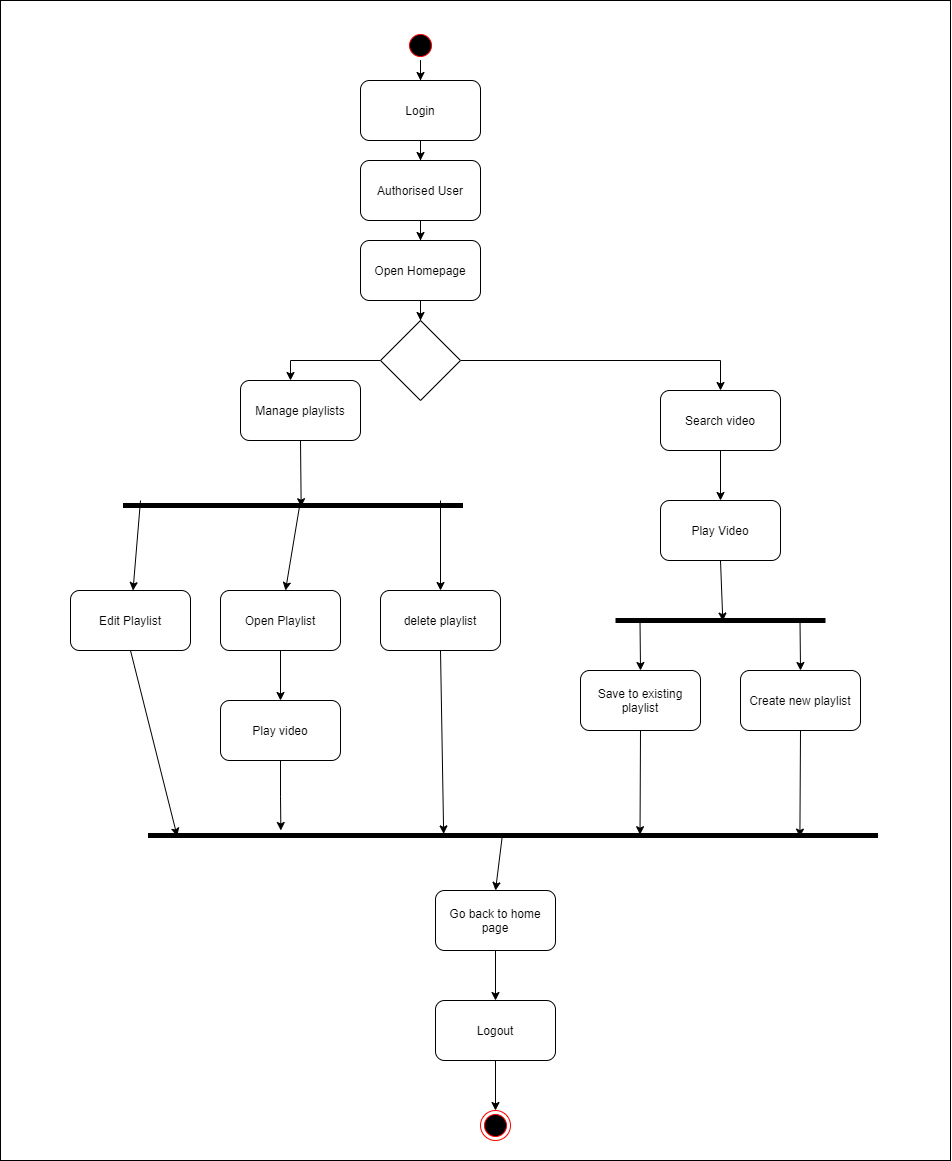

The diagram above was exported from draw.io. Its source (the exported page's mxGraphModel, read from the mxfile embedded in the PNG):
<mxGraphModel dx="2146" dy="863" grid="1" gridSize="10" guides="1" tooltips="1" connect="1" arrows="1" fold="1" page="1" pageScale="1" pageWidth="1100" pageHeight="1700" math="0" shadow="0">
  <root>
    <mxCell id="0" />
    <mxCell id="1" parent="0" />
    <mxCell id="q8GIb0SFpFVNl1oyU42v-62" value="" style="rounded=0;whiteSpace=wrap;html=1;" vertex="1" parent="1">
      <mxGeometry x="130" width="950" height="1160" as="geometry" />
    </mxCell>
    <mxCell id="q8GIb0SFpFVNl1oyU42v-24" style="edgeStyle=orthogonalEdgeStyle;rounded=0;orthogonalLoop=1;jettySize=auto;html=1;" edge="1" parent="1" source="q8GIb0SFpFVNl1oyU42v-1" target="q8GIb0SFpFVNl1oyU42v-5">
      <mxGeometry relative="1" as="geometry" />
    </mxCell>
    <mxCell id="q8GIb0SFpFVNl1oyU42v-1" value="" style="ellipse;html=1;shape=startState;fillColor=#000000;strokeColor=#ff0000;" vertex="1" parent="1">
      <mxGeometry x="535" y="30" width="30" height="30" as="geometry" />
    </mxCell>
    <mxCell id="q8GIb0SFpFVNl1oyU42v-3" value="" style="ellipse;html=1;shape=endState;fillColor=#000000;strokeColor=#ff0000;" vertex="1" parent="1">
      <mxGeometry x="610" y="1110" width="30" height="30" as="geometry" />
    </mxCell>
    <mxCell id="q8GIb0SFpFVNl1oyU42v-26" style="edgeStyle=orthogonalEdgeStyle;rounded=0;orthogonalLoop=1;jettySize=auto;html=1;" edge="1" parent="1" source="q8GIb0SFpFVNl1oyU42v-6" target="q8GIb0SFpFVNl1oyU42v-7">
      <mxGeometry relative="1" as="geometry" />
    </mxCell>
    <mxCell id="q8GIb0SFpFVNl1oyU42v-6" value="Authorised User" style="rounded=1;whiteSpace=wrap;html=1;" vertex="1" parent="1">
      <mxGeometry x="490" y="160" width="120" height="60" as="geometry" />
    </mxCell>
    <mxCell id="q8GIb0SFpFVNl1oyU42v-27" style="edgeStyle=orthogonalEdgeStyle;rounded=0;orthogonalLoop=1;jettySize=auto;html=1;" edge="1" parent="1" source="q8GIb0SFpFVNl1oyU42v-7" target="q8GIb0SFpFVNl1oyU42v-8">
      <mxGeometry relative="1" as="geometry" />
    </mxCell>
    <mxCell id="q8GIb0SFpFVNl1oyU42v-7" value="Open Homepage" style="rounded=1;whiteSpace=wrap;html=1;" vertex="1" parent="1">
      <mxGeometry x="490" y="240" width="120" height="60" as="geometry" />
    </mxCell>
    <mxCell id="q8GIb0SFpFVNl1oyU42v-28" style="edgeStyle=orthogonalEdgeStyle;rounded=0;orthogonalLoop=1;jettySize=auto;html=1;entryX=0.5;entryY=0;entryDx=0;entryDy=0;" edge="1" parent="1" source="q8GIb0SFpFVNl1oyU42v-8" target="q8GIb0SFpFVNl1oyU42v-10">
      <mxGeometry relative="1" as="geometry">
        <Array as="points">
          <mxPoint x="850" y="360" />
        </Array>
      </mxGeometry>
    </mxCell>
    <mxCell id="q8GIb0SFpFVNl1oyU42v-29" style="edgeStyle=orthogonalEdgeStyle;rounded=0;orthogonalLoop=1;jettySize=auto;html=1;" edge="1" parent="1" source="q8GIb0SFpFVNl1oyU42v-8" target="q8GIb0SFpFVNl1oyU42v-9">
      <mxGeometry relative="1" as="geometry">
        <Array as="points">
          <mxPoint x="420" y="360" />
        </Array>
      </mxGeometry>
    </mxCell>
    <mxCell id="q8GIb0SFpFVNl1oyU42v-8" value="" style="rhombus;whiteSpace=wrap;html=1;" vertex="1" parent="1">
      <mxGeometry x="510" y="320" width="80" height="80" as="geometry" />
    </mxCell>
    <mxCell id="q8GIb0SFpFVNl1oyU42v-9" value="Manage playlists" style="rounded=1;whiteSpace=wrap;html=1;" vertex="1" parent="1">
      <mxGeometry x="370" y="380" width="120" height="60" as="geometry" />
    </mxCell>
    <mxCell id="q8GIb0SFpFVNl1oyU42v-10" value="Search video" style="rounded=1;whiteSpace=wrap;html=1;" vertex="1" parent="1">
      <mxGeometry x="790" y="390" width="120" height="60" as="geometry" />
    </mxCell>
    <mxCell id="q8GIb0SFpFVNl1oyU42v-12" value="Edit Playlist" style="rounded=1;whiteSpace=wrap;html=1;" vertex="1" parent="1">
      <mxGeometry x="200" y="590" width="120" height="60" as="geometry" />
    </mxCell>
    <mxCell id="q8GIb0SFpFVNl1oyU42v-30" style="edgeStyle=orthogonalEdgeStyle;rounded=0;orthogonalLoop=1;jettySize=auto;html=1;" edge="1" parent="1" source="q8GIb0SFpFVNl1oyU42v-13" target="q8GIb0SFpFVNl1oyU42v-17">
      <mxGeometry relative="1" as="geometry" />
    </mxCell>
    <mxCell id="q8GIb0SFpFVNl1oyU42v-13" value="Open Playlist" style="rounded=1;whiteSpace=wrap;html=1;" vertex="1" parent="1">
      <mxGeometry x="350" y="590" width="120" height="60" as="geometry" />
    </mxCell>
    <mxCell id="q8GIb0SFpFVNl1oyU42v-14" value="delete playlist" style="rounded=1;whiteSpace=wrap;html=1;" vertex="1" parent="1">
      <mxGeometry x="510" y="590" width="120" height="60" as="geometry" />
    </mxCell>
    <mxCell id="q8GIb0SFpFVNl1oyU42v-17" value="Play video" style="rounded=1;whiteSpace=wrap;html=1;" vertex="1" parent="1">
      <mxGeometry x="350" y="700" width="120" height="60" as="geometry" />
    </mxCell>
    <mxCell id="q8GIb0SFpFVNl1oyU42v-18" value="Save to existing playlist" style="rounded=1;whiteSpace=wrap;html=1;" vertex="1" parent="1">
      <mxGeometry x="710" y="670" width="120" height="60" as="geometry" />
    </mxCell>
    <mxCell id="q8GIb0SFpFVNl1oyU42v-19" value="Create new playlist" style="rounded=1;whiteSpace=wrap;html=1;" vertex="1" parent="1">
      <mxGeometry x="870" y="670" width="120" height="60" as="geometry" />
    </mxCell>
    <mxCell id="q8GIb0SFpFVNl1oyU42v-20" value="Play Video" style="rounded=1;whiteSpace=wrap;html=1;" vertex="1" parent="1">
      <mxGeometry x="790" y="500" width="120" height="60" as="geometry" />
    </mxCell>
    <mxCell id="q8GIb0SFpFVNl1oyU42v-33" style="edgeStyle=orthogonalEdgeStyle;rounded=0;orthogonalLoop=1;jettySize=auto;html=1;" edge="1" parent="1" source="q8GIb0SFpFVNl1oyU42v-21" target="q8GIb0SFpFVNl1oyU42v-22">
      <mxGeometry relative="1" as="geometry" />
    </mxCell>
    <mxCell id="q8GIb0SFpFVNl1oyU42v-21" value="Go back to home page" style="rounded=1;whiteSpace=wrap;html=1;" vertex="1" parent="1">
      <mxGeometry x="565" y="890" width="120" height="60" as="geometry" />
    </mxCell>
    <mxCell id="q8GIb0SFpFVNl1oyU42v-32" style="edgeStyle=orthogonalEdgeStyle;rounded=0;orthogonalLoop=1;jettySize=auto;html=1;" edge="1" parent="1" source="q8GIb0SFpFVNl1oyU42v-22" target="q8GIb0SFpFVNl1oyU42v-3">
      <mxGeometry relative="1" as="geometry" />
    </mxCell>
    <mxCell id="q8GIb0SFpFVNl1oyU42v-22" value="Logout" style="rounded=1;whiteSpace=wrap;html=1;" vertex="1" parent="1">
      <mxGeometry x="565" y="1000" width="120" height="60" as="geometry" />
    </mxCell>
    <mxCell id="q8GIb0SFpFVNl1oyU42v-25" style="edgeStyle=orthogonalEdgeStyle;rounded=0;orthogonalLoop=1;jettySize=auto;html=1;" edge="1" parent="1" source="q8GIb0SFpFVNl1oyU42v-5" target="q8GIb0SFpFVNl1oyU42v-6">
      <mxGeometry relative="1" as="geometry" />
    </mxCell>
    <mxCell id="q8GIb0SFpFVNl1oyU42v-5" value="Login" style="rounded=1;whiteSpace=wrap;html=1;" vertex="1" parent="1">
      <mxGeometry x="490" y="80" width="120" height="60" as="geometry" />
    </mxCell>
    <mxCell id="q8GIb0SFpFVNl1oyU42v-39" value="" style="endArrow=classic;html=1;exitX=0.5;exitY=1;exitDx=0;exitDy=0;entryX=0.74;entryY=0.476;entryDx=0;entryDy=0;entryPerimeter=0;" edge="1" parent="1" source="q8GIb0SFpFVNl1oyU42v-9" target="q8GIb0SFpFVNl1oyU42v-42">
      <mxGeometry width="50" height="50" relative="1" as="geometry">
        <mxPoint x="520" y="610" as="sourcePoint" />
        <mxPoint x="430" y="470" as="targetPoint" />
      </mxGeometry>
    </mxCell>
    <mxCell id="q8GIb0SFpFVNl1oyU42v-42" value="" style="html=1;points=[];perimeter=orthogonalPerimeter;fillColor=#000000;strokeColor=none;rotation=90;" vertex="1" parent="1">
      <mxGeometry x="420" y="335" width="5" height="340" as="geometry" />
    </mxCell>
    <mxCell id="q8GIb0SFpFVNl1oyU42v-43" value="" style="endArrow=classic;html=1;entryX=0.5;entryY=0;entryDx=0;entryDy=0;" edge="1" parent="1" target="q8GIb0SFpFVNl1oyU42v-14">
      <mxGeometry width="50" height="50" relative="1" as="geometry">
        <mxPoint x="570" y="500" as="sourcePoint" />
        <mxPoint x="565.6600000000001" y="576.2" as="targetPoint" />
      </mxGeometry>
    </mxCell>
    <mxCell id="q8GIb0SFpFVNl1oyU42v-44" value="" style="endArrow=classic;html=1;exitX=0.5;exitY=1;exitDx=0;exitDy=0;" edge="1" parent="1" target="q8GIb0SFpFVNl1oyU42v-13">
      <mxGeometry width="50" height="50" relative="1" as="geometry">
        <mxPoint x="430" y="500" as="sourcePoint" />
        <mxPoint x="430.6600000000001" y="566.2" as="targetPoint" />
      </mxGeometry>
    </mxCell>
    <mxCell id="q8GIb0SFpFVNl1oyU42v-45" value="" style="endArrow=classic;html=1;exitX=0.5;exitY=1;exitDx=0;exitDy=0;" edge="1" parent="1" target="q8GIb0SFpFVNl1oyU42v-12">
      <mxGeometry width="50" height="50" relative="1" as="geometry">
        <mxPoint x="270" y="500" as="sourcePoint" />
        <mxPoint x="270.6600000000001" y="566.2" as="targetPoint" />
      </mxGeometry>
    </mxCell>
    <mxCell id="q8GIb0SFpFVNl1oyU42v-46" value="" style="endArrow=classic;html=1;entryX=0.5;entryY=0;entryDx=0;entryDy=0;exitX=0.5;exitY=1;exitDx=0;exitDy=0;" edge="1" parent="1" source="q8GIb0SFpFVNl1oyU42v-10" target="q8GIb0SFpFVNl1oyU42v-20">
      <mxGeometry width="50" height="50" relative="1" as="geometry">
        <mxPoint x="860" y="450" as="sourcePoint" />
        <mxPoint x="860" y="540" as="targetPoint" />
      </mxGeometry>
    </mxCell>
    <mxCell id="q8GIb0SFpFVNl1oyU42v-47" value="" style="html=1;points=[];perimeter=orthogonalPerimeter;fillColor=#000000;strokeColor=none;rotation=90;" vertex="1" parent="1">
      <mxGeometry x="847.5" y="515" width="5" height="210" as="geometry" />
    </mxCell>
    <mxCell id="q8GIb0SFpFVNl1oyU42v-49" value="" style="endArrow=classic;html=1;entryX=0.62;entryY=0.489;entryDx=0;entryDy=0;exitX=0.5;exitY=1;exitDx=0;exitDy=0;entryPerimeter=0;" edge="1" parent="1" source="q8GIb0SFpFVNl1oyU42v-20" target="q8GIb0SFpFVNl1oyU42v-47">
      <mxGeometry width="50" height="50" relative="1" as="geometry">
        <mxPoint x="890" y="575" as="sourcePoint" />
        <mxPoint x="890" y="665" as="targetPoint" />
      </mxGeometry>
    </mxCell>
    <mxCell id="q8GIb0SFpFVNl1oyU42v-50" value="" style="endArrow=classic;html=1;" edge="1" parent="1">
      <mxGeometry width="50" height="50" relative="1" as="geometry">
        <mxPoint x="769.5" y="620" as="sourcePoint" />
        <mxPoint x="770" y="670" as="targetPoint" />
      </mxGeometry>
    </mxCell>
    <mxCell id="q8GIb0SFpFVNl1oyU42v-51" value="" style="endArrow=classic;html=1;" edge="1" parent="1">
      <mxGeometry width="50" height="50" relative="1" as="geometry">
        <mxPoint x="929.5" y="620" as="sourcePoint" />
        <mxPoint x="930" y="670" as="targetPoint" />
      </mxGeometry>
    </mxCell>
    <mxCell id="q8GIb0SFpFVNl1oyU42v-52" value="" style="html=1;points=[];perimeter=orthogonalPerimeter;fillColor=#000000;strokeColor=none;rotation=90;" vertex="1" parent="1">
      <mxGeometry x="640" y="470" width="5" height="730" as="geometry" />
    </mxCell>
    <mxCell id="q8GIb0SFpFVNl1oyU42v-54" style="edgeStyle=orthogonalEdgeStyle;rounded=0;orthogonalLoop=1;jettySize=auto;html=1;exitX=0.5;exitY=1;exitDx=0;exitDy=0;entryX=-0.5;entryY=0.818;entryDx=0;entryDy=0;entryPerimeter=0;" edge="1" parent="1" source="q8GIb0SFpFVNl1oyU42v-17" target="q8GIb0SFpFVNl1oyU42v-52">
      <mxGeometry relative="1" as="geometry">
        <mxPoint x="420" y="660" as="sourcePoint" />
        <mxPoint x="410" y="820" as="targetPoint" />
      </mxGeometry>
    </mxCell>
    <mxCell id="q8GIb0SFpFVNl1oyU42v-56" value="" style="endArrow=classic;html=1;entryX=0.34;entryY=0.326;entryDx=0;entryDy=0;entryPerimeter=0;" edge="1" parent="1" target="q8GIb0SFpFVNl1oyU42v-52">
      <mxGeometry width="50" height="50" relative="1" as="geometry">
        <mxPoint x="770" y="730" as="sourcePoint" />
        <mxPoint x="770" y="775" as="targetPoint" />
      </mxGeometry>
    </mxCell>
    <mxCell id="q8GIb0SFpFVNl1oyU42v-58" value="" style="endArrow=classic;html=1;exitX=0.5;exitY=1;exitDx=0;exitDy=0;entryX=0.82;entryY=0.107;entryDx=0;entryDy=0;entryPerimeter=0;" edge="1" parent="1" source="q8GIb0SFpFVNl1oyU42v-19" target="q8GIb0SFpFVNl1oyU42v-52">
      <mxGeometry width="50" height="50" relative="1" as="geometry">
        <mxPoint x="910" y="760" as="sourcePoint" />
        <mxPoint x="910.5" y="810" as="targetPoint" />
      </mxGeometry>
    </mxCell>
    <mxCell id="q8GIb0SFpFVNl1oyU42v-59" value="" style="endArrow=classic;html=1;exitX=0.5;exitY=1;exitDx=0;exitDy=0;entryX=0.18;entryY=0.595;entryDx=0;entryDy=0;entryPerimeter=0;" edge="1" parent="1" source="q8GIb0SFpFVNl1oyU42v-14" target="q8GIb0SFpFVNl1oyU42v-52">
      <mxGeometry width="50" height="50" relative="1" as="geometry">
        <mxPoint x="580" y="660" as="sourcePoint" />
        <mxPoint x="800" y="700" as="targetPoint" />
      </mxGeometry>
    </mxCell>
    <mxCell id="q8GIb0SFpFVNl1oyU42v-60" value="" style="endArrow=classic;html=1;exitX=0.5;exitY=1;exitDx=0;exitDy=0;entryX=0.66;entryY=0.96;entryDx=0;entryDy=0;entryPerimeter=0;" edge="1" parent="1" source="q8GIb0SFpFVNl1oyU42v-12" target="q8GIb0SFpFVNl1oyU42v-52">
      <mxGeometry width="50" height="50" relative="1" as="geometry">
        <mxPoint x="259.5" y="670" as="sourcePoint" />
        <mxPoint x="260" y="720" as="targetPoint" />
      </mxGeometry>
    </mxCell>
    <mxCell id="q8GIb0SFpFVNl1oyU42v-61" value="" style="endArrow=classic;html=1;exitX=0.98;exitY=0.515;exitDx=0;exitDy=0;exitPerimeter=0;entryX=0.5;entryY=0;entryDx=0;entryDy=0;" edge="1" parent="1" source="q8GIb0SFpFVNl1oyU42v-52" target="q8GIb0SFpFVNl1oyU42v-21">
      <mxGeometry width="50" height="50" relative="1" as="geometry">
        <mxPoint x="760" y="890" as="sourcePoint" />
        <mxPoint x="760.5" y="940" as="targetPoint" />
      </mxGeometry>
    </mxCell>
  </root>
</mxGraphModel>